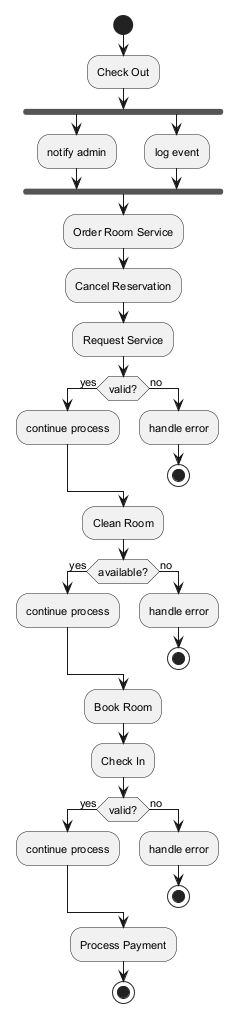

The diagram above was rendered by PlantUML. Its source (embedded in the PNG):
@startuml
skinparam monochrome true
skinparam defaultFontSize 11
start
:Check Out;
fork
:notify admin;
fork again
:log event;
end fork
:Order Room Service;
:Cancel Reservation;
:Request Service;
if (valid?) then (yes)
:continue process;
else (no)
:handle error;
stop
endif
:Clean Room;
if (available?) then (yes)
:continue process;
else (no)
:handle error;
stop
endif
:Book Room;
:Check In;
if (valid?) then (yes)
:continue process;
else (no)
:handle error;
stop
endif
:Process Payment;
stop
@enduml